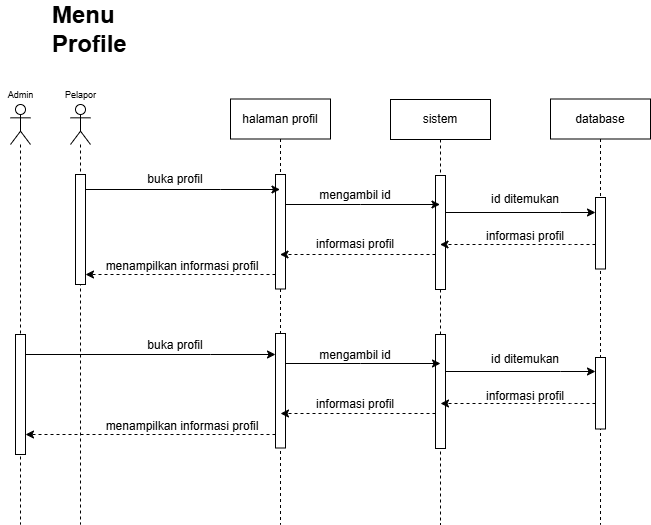

The diagram above was exported from draw.io. Its source (the exported page's mxGraphModel, read from the mxfile embedded in the PNG):
<mxGraphModel dx="463" dy="630" grid="1" gridSize="10" guides="1" tooltips="1" connect="1" arrows="1" fold="1" page="1" pageScale="1" pageWidth="850" pageHeight="1100" math="0" shadow="0">
  <root>
    <mxCell id="0" />
    <mxCell id="1" parent="0" />
    <mxCell id="TZjv4wvzPD0tOi9HneF7-1" parent="1" style="shape=umlLifeline;perimeter=lifelinePerimeter;whiteSpace=wrap;html=1;container=1;dropTarget=0;collapsible=0;recursiveResize=0;outlineConnect=0;portConstraint=eastwest;newEdgeStyle={&quot;curved&quot;:0,&quot;rounded&quot;:0};participant=umlActor;" value="" vertex="1">
      <mxGeometry height="420" width="20" x="360" y="510" as="geometry" />
    </mxCell>
    <mxCell id="TZjv4wvzPD0tOi9HneF7-2" parent="TZjv4wvzPD0tOi9HneF7-1" style="html=1;points=[[0,0,0,0,5],[0,1,0,0,-5],[1,0,0,0,5],[1,1,0,0,-5]];perimeter=orthogonalPerimeter;outlineConnect=0;targetShapes=umlLifeline;portConstraint=eastwest;newEdgeStyle={&quot;curved&quot;:0,&quot;rounded&quot;:0};" value="" vertex="1">
      <mxGeometry height="110" width="10" x="5" y="70" as="geometry" />
    </mxCell>
    <mxCell id="TZjv4wvzPD0tOi9HneF7-3" parent="1" style="text;align=center;fontStyle=1;verticalAlign=middle;spacingLeft=3;spacingRight=3;strokeColor=none;rotatable=0;points=[[0,0.5],[1,0.5]];portConstraint=eastwest;html=1;" value="&lt;span style=&quot;font-weight: normal;&quot;&gt;&lt;font style=&quot;font-size: 9px;&quot;&gt;Pelapor&lt;/font&gt;&lt;/span&gt;" vertex="1">
      <mxGeometry height="20" width="40" x="350" y="490" as="geometry" />
    </mxCell>
    <mxCell id="TZjv4wvzPD0tOi9HneF7-4" parent="1" style="shape=umlLifeline;perimeter=lifelinePerimeter;whiteSpace=wrap;html=1;container=1;dropTarget=0;collapsible=0;recursiveResize=0;outlineConnect=0;portConstraint=eastwest;newEdgeStyle={&quot;curved&quot;:0,&quot;rounded&quot;:0};" value="halaman profil" vertex="1">
      <mxGeometry height="425.5" width="100" x="520" y="504.5" as="geometry" />
    </mxCell>
    <mxCell id="TZjv4wvzPD0tOi9HneF7-5" parent="TZjv4wvzPD0tOi9HneF7-4" style="html=1;points=[[0,0,0,0,5],[0,1,0,0,-5],[1,0,0,0,5],[1,1,0,0,-5]];perimeter=orthogonalPerimeter;outlineConnect=0;targetShapes=umlLifeline;portConstraint=eastwest;newEdgeStyle={&quot;curved&quot;:0,&quot;rounded&quot;:0};" value="" vertex="1">
      <mxGeometry height="114.5" width="10" x="45" y="75.5" as="geometry" />
    </mxCell>
    <mxCell id="bBmmQ3BkSAC6TJwINhkX-13" parent="TZjv4wvzPD0tOi9HneF7-4" style="html=1;points=[[0,0,0,0,5],[0,1,0,0,-5],[1,0,0,0,5],[1,1,0,0,-5]];perimeter=orthogonalPerimeter;outlineConnect=0;targetShapes=umlLifeline;portConstraint=eastwest;newEdgeStyle={&quot;curved&quot;:0,&quot;rounded&quot;:0};" value="" vertex="1">
      <mxGeometry height="114.5" width="10" x="45" y="234.5" as="geometry" />
    </mxCell>
    <mxCell id="TZjv4wvzPD0tOi9HneF7-6" parent="1" style="shape=umlLifeline;perimeter=lifelinePerimeter;whiteSpace=wrap;html=1;container=1;dropTarget=0;collapsible=0;recursiveResize=0;outlineConnect=0;portConstraint=eastwest;newEdgeStyle={&quot;curved&quot;:0,&quot;rounded&quot;:0};" value="database" vertex="1">
      <mxGeometry height="425.5" width="100" x="840" y="504.5" as="geometry" />
    </mxCell>
    <mxCell id="TZjv4wvzPD0tOi9HneF7-7" parent="TZjv4wvzPD0tOi9HneF7-6" style="html=1;points=[[0,0,0,0,5],[0,1,0,0,-5],[1,0,0,0,5],[1,1,0,0,-5]];perimeter=orthogonalPerimeter;outlineConnect=0;targetShapes=umlLifeline;portConstraint=eastwest;newEdgeStyle={&quot;curved&quot;:0,&quot;rounded&quot;:0};" value="" vertex="1">
      <mxGeometry height="71.5" width="10" x="45" y="98.5" as="geometry" />
    </mxCell>
    <mxCell id="bBmmQ3BkSAC6TJwINhkX-5" parent="TZjv4wvzPD0tOi9HneF7-6" style="html=1;points=[[0,0,0,0,5],[0,1,0,0,-5],[1,0,0,0,5],[1,1,0,0,-5]];perimeter=orthogonalPerimeter;outlineConnect=0;targetShapes=umlLifeline;portConstraint=eastwest;newEdgeStyle={&quot;curved&quot;:0,&quot;rounded&quot;:0};" value="" vertex="1">
      <mxGeometry height="71.5" width="10" x="45" y="258.5" as="geometry" />
    </mxCell>
    <mxCell id="TZjv4wvzPD0tOi9HneF7-8" parent="1" style="shape=umlLifeline;perimeter=lifelinePerimeter;whiteSpace=wrap;html=1;container=1;dropTarget=0;collapsible=0;recursiveResize=0;outlineConnect=0;portConstraint=eastwest;newEdgeStyle={&quot;curved&quot;:0,&quot;rounded&quot;:0};" value="sistem" vertex="1">
      <mxGeometry height="425" width="100" x="680" y="505" as="geometry" />
    </mxCell>
    <mxCell id="TZjv4wvzPD0tOi9HneF7-9" parent="TZjv4wvzPD0tOi9HneF7-8" style="html=1;points=[[0,0,0,0,5],[0,1,0,0,-5],[1,0,0,0,5],[1,1,0,0,-5]];perimeter=orthogonalPerimeter;outlineConnect=0;targetShapes=umlLifeline;portConstraint=eastwest;newEdgeStyle={&quot;curved&quot;:0,&quot;rounded&quot;:0};" value="" vertex="1">
      <mxGeometry height="114" width="10" x="45" y="76" as="geometry" />
    </mxCell>
    <mxCell id="bBmmQ3BkSAC6TJwINhkX-18" parent="TZjv4wvzPD0tOi9HneF7-8" style="html=1;points=[[0,0,0,0,5],[0,1,0,0,-5],[1,0,0,0,5],[1,1,0,0,-5]];perimeter=orthogonalPerimeter;outlineConnect=0;targetShapes=umlLifeline;portConstraint=eastwest;newEdgeStyle={&quot;curved&quot;:0,&quot;rounded&quot;:0};" value="" vertex="1">
      <mxGeometry height="114" width="10" x="45" y="235" as="geometry" />
    </mxCell>
    <mxCell id="TZjv4wvzPD0tOi9HneF7-14" parent="1" style="text;html=1;whiteSpace=wrap;strokeColor=none;fillColor=none;align=center;verticalAlign=middle;rounded=0;" value="buka profil" vertex="1">
      <mxGeometry height="30" width="130" x="400" y="570" as="geometry" />
    </mxCell>
    <mxCell id="TZjv4wvzPD0tOi9HneF7-16" parent="1" style="text;html=1;whiteSpace=wrap;strokeColor=none;fillColor=none;align=left;verticalAlign=middle;rounded=0;" value="&lt;span style=&quot;font-size: 24px;&quot;&gt;&lt;b&gt;Menu Profile&amp;nbsp;&lt;/b&gt;&lt;/span&gt;" vertex="1">
      <mxGeometry height="30" width="60" x="340" y="420" as="geometry" />
    </mxCell>
    <mxCell id="kcywshSKv0-e5id9Zowc-1" parent="1" style="text;align=center;fontStyle=1;verticalAlign=middle;spacingLeft=3;spacingRight=3;strokeColor=none;rotatable=0;points=[[0,0.5],[1,0.5]];portConstraint=eastwest;html=1;" value="&lt;span style=&quot;font-weight: normal;&quot;&gt;&lt;font style=&quot;font-size: 9px;&quot;&gt;Admin&lt;/font&gt;&lt;/span&gt;" vertex="1">
      <mxGeometry height="20" width="40" x="290" y="490" as="geometry" />
    </mxCell>
    <mxCell id="kcywshSKv0-e5id9Zowc-2" parent="1" style="shape=umlLifeline;perimeter=lifelinePerimeter;whiteSpace=wrap;html=1;container=1;dropTarget=0;collapsible=0;recursiveResize=0;outlineConnect=0;portConstraint=eastwest;newEdgeStyle={&quot;curved&quot;:0,&quot;rounded&quot;:0};participant=umlActor;" value="" vertex="1">
      <mxGeometry height="420" width="20" x="300" y="510" as="geometry" />
    </mxCell>
    <mxCell id="bBmmQ3BkSAC6TJwINhkX-19" parent="kcywshSKv0-e5id9Zowc-2" style="html=1;points=[[0,0,0,0,5],[0,1,0,0,-5],[1,0,0,0,5],[1,1,0,0,-5]];perimeter=orthogonalPerimeter;outlineConnect=0;targetShapes=umlLifeline;portConstraint=eastwest;newEdgeStyle={&quot;curved&quot;:0,&quot;rounded&quot;:0};" value="" vertex="1">
      <mxGeometry height="120" width="10" x="5" y="230" as="geometry" />
    </mxCell>
    <mxCell id="E8dCxCVkofSawAVbbSGv-1" edge="1" parent="1" source="TZjv4wvzPD0tOi9HneF7-2" style="edgeStyle=orthogonalEdgeStyle;rounded=0;orthogonalLoop=1;jettySize=auto;html=1;curved=0;" target="TZjv4wvzPD0tOi9HneF7-4">
      <mxGeometry relative="1" as="geometry">
        <Array as="points">
          <mxPoint x="510" y="595" />
          <mxPoint x="510" y="595" />
        </Array>
      </mxGeometry>
    </mxCell>
    <mxCell id="E8dCxCVkofSawAVbbSGv-2" edge="1" parent="1" source="TZjv4wvzPD0tOi9HneF7-5" style="edgeStyle=orthogonalEdgeStyle;rounded=0;orthogonalLoop=1;jettySize=auto;html=1;curved=0;" target="TZjv4wvzPD0tOi9HneF7-8">
      <mxGeometry relative="1" as="geometry">
        <Array as="points">
          <mxPoint x="650" y="610" />
          <mxPoint x="650" y="610" />
        </Array>
      </mxGeometry>
    </mxCell>
    <mxCell id="E8dCxCVkofSawAVbbSGv-3" parent="1" style="text;html=1;whiteSpace=wrap;strokeColor=none;fillColor=none;align=center;verticalAlign=middle;rounded=0;" value="mengambil id" vertex="1">
      <mxGeometry height="30" width="130" x="580" y="586" as="geometry" />
    </mxCell>
    <mxCell id="E8dCxCVkofSawAVbbSGv-4" edge="1" parent="1" source="TZjv4wvzPD0tOi9HneF7-9" style="edgeStyle=orthogonalEdgeStyle;rounded=0;orthogonalLoop=1;jettySize=auto;html=1;curved=0;" target="TZjv4wvzPD0tOi9HneF7-7">
      <mxGeometry relative="1" as="geometry">
        <Array as="points">
          <mxPoint x="850" y="618" />
          <mxPoint x="850" y="618" />
        </Array>
      </mxGeometry>
    </mxCell>
    <mxCell id="E8dCxCVkofSawAVbbSGv-5" parent="1" style="text;html=1;whiteSpace=wrap;align=center;verticalAlign=middle;rounded=0;" value="id ditemukan" vertex="1">
      <mxGeometry height="30" width="130" x="750" y="590" as="geometry" />
    </mxCell>
    <mxCell id="E8dCxCVkofSawAVbbSGv-7" edge="1" parent="1" source="TZjv4wvzPD0tOi9HneF7-7" style="edgeStyle=orthogonalEdgeStyle;rounded=0;orthogonalLoop=1;jettySize=auto;html=1;curved=0;dashed=1;" target="TZjv4wvzPD0tOi9HneF7-8">
      <mxGeometry relative="1" as="geometry">
        <Array as="points">
          <mxPoint x="860" y="650" />
          <mxPoint x="860" y="650" />
        </Array>
      </mxGeometry>
    </mxCell>
    <mxCell id="E8dCxCVkofSawAVbbSGv-8" parent="1" style="text;html=1;whiteSpace=wrap;align=center;verticalAlign=middle;rounded=0;" value="informasi profil" vertex="1">
      <mxGeometry height="30" width="130" x="750" y="627" as="geometry" />
    </mxCell>
    <mxCell id="bBmmQ3BkSAC6TJwINhkX-1" edge="1" parent="1" source="TZjv4wvzPD0tOi9HneF7-9" style="edgeStyle=orthogonalEdgeStyle;rounded=0;orthogonalLoop=1;jettySize=auto;html=1;curved=0;dashed=1;" target="TZjv4wvzPD0tOi9HneF7-4">
      <mxGeometry relative="1" as="geometry">
        <Array as="points">
          <mxPoint x="630" y="660" />
          <mxPoint x="630" y="660" />
        </Array>
      </mxGeometry>
    </mxCell>
    <mxCell id="bBmmQ3BkSAC6TJwINhkX-2" parent="1" style="text;html=1;whiteSpace=wrap;align=center;verticalAlign=middle;rounded=0;" value="informasi profil" vertex="1">
      <mxGeometry height="30" width="130" x="580" y="635" as="geometry" />
    </mxCell>
    <mxCell id="bBmmQ3BkSAC6TJwINhkX-3" edge="1" parent="1" source="TZjv4wvzPD0tOi9HneF7-5" style="edgeStyle=orthogonalEdgeStyle;rounded=0;orthogonalLoop=1;jettySize=auto;html=1;curved=0;dashed=1;" target="TZjv4wvzPD0tOi9HneF7-2">
      <mxGeometry relative="1" as="geometry">
        <Array as="points">
          <mxPoint x="520" y="680" />
          <mxPoint x="520" y="680" />
        </Array>
      </mxGeometry>
    </mxCell>
    <mxCell id="bBmmQ3BkSAC6TJwINhkX-4" parent="1" style="text;html=1;whiteSpace=wrap;align=center;verticalAlign=middle;rounded=0;" value="menampilkan informasi profil" vertex="1">
      <mxGeometry height="30" width="170" x="387" y="657" as="geometry" />
    </mxCell>
    <mxCell id="bBmmQ3BkSAC6TJwINhkX-6" parent="1" style="text;html=1;whiteSpace=wrap;align=center;verticalAlign=middle;rounded=0;" value="id ditemukan" vertex="1">
      <mxGeometry height="30" width="130" x="750" y="750" as="geometry" />
    </mxCell>
    <mxCell id="bBmmQ3BkSAC6TJwINhkX-7" parent="1" style="text;html=1;whiteSpace=wrap;align=center;verticalAlign=middle;rounded=0;" value="informasi profil" vertex="1">
      <mxGeometry height="30" width="130" x="750" y="787" as="geometry" />
    </mxCell>
    <mxCell id="bBmmQ3BkSAC6TJwINhkX-8" parent="1" style="text;html=1;whiteSpace=wrap;align=center;verticalAlign=middle;rounded=0;" value="informasi profil" vertex="1">
      <mxGeometry height="30" width="130" x="580" y="795" as="geometry" />
    </mxCell>
    <mxCell id="bBmmQ3BkSAC6TJwINhkX-9" parent="1" style="text;html=1;whiteSpace=wrap;strokeColor=none;fillColor=none;align=center;verticalAlign=middle;rounded=0;" value="mengambil id" vertex="1">
      <mxGeometry height="30" width="130" x="580" y="746" as="geometry" />
    </mxCell>
    <mxCell id="bBmmQ3BkSAC6TJwINhkX-10" parent="1" style="text;html=1;whiteSpace=wrap;strokeColor=none;fillColor=none;align=center;verticalAlign=middle;rounded=0;" value="buka profil" vertex="1">
      <mxGeometry height="30" width="130" x="400" y="736" as="geometry" />
    </mxCell>
    <mxCell id="bBmmQ3BkSAC6TJwINhkX-11" parent="1" style="text;html=1;whiteSpace=wrap;align=center;verticalAlign=middle;rounded=0;" value="menampilkan informasi profil" vertex="1">
      <mxGeometry height="30" width="170" x="387" y="817" as="geometry" />
    </mxCell>
    <mxCell id="bBmmQ3BkSAC6TJwINhkX-14" edge="1" parent="1" source="bBmmQ3BkSAC6TJwINhkX-13" style="edgeStyle=orthogonalEdgeStyle;rounded=0;orthogonalLoop=1;jettySize=auto;html=1;curved=0;">
      <mxGeometry relative="1" as="geometry">
        <Array as="points">
          <mxPoint x="650" y="769" />
          <mxPoint x="650" y="769" />
        </Array>
        <mxPoint x="730" y="769" as="targetPoint" />
      </mxGeometry>
    </mxCell>
    <mxCell id="bBmmQ3BkSAC6TJwINhkX-15" edge="1" parent="1" style="edgeStyle=orthogonalEdgeStyle;rounded=0;orthogonalLoop=1;jettySize=auto;html=1;curved=0;dashed=1;">
      <mxGeometry relative="1" as="geometry">
        <Array as="points">
          <mxPoint x="630" y="819" />
          <mxPoint x="630" y="819" />
        </Array>
        <mxPoint x="725" y="819" as="sourcePoint" />
        <mxPoint x="570" y="819" as="targetPoint" />
      </mxGeometry>
    </mxCell>
    <mxCell id="bBmmQ3BkSAC6TJwINhkX-16" edge="1" parent="1" style="edgeStyle=orthogonalEdgeStyle;rounded=0;orthogonalLoop=1;jettySize=auto;html=1;curved=0;">
      <mxGeometry relative="1" as="geometry">
        <Array as="points">
          <mxPoint x="850" y="777" />
          <mxPoint x="850" y="777" />
        </Array>
        <mxPoint x="735" y="777" as="sourcePoint" />
        <mxPoint x="885" y="777" as="targetPoint" />
      </mxGeometry>
    </mxCell>
    <mxCell id="bBmmQ3BkSAC6TJwINhkX-17" edge="1" parent="1" style="edgeStyle=orthogonalEdgeStyle;rounded=0;orthogonalLoop=1;jettySize=auto;html=1;curved=0;dashed=1;">
      <mxGeometry relative="1" as="geometry">
        <Array as="points">
          <mxPoint x="860" y="809" />
          <mxPoint x="860" y="809" />
        </Array>
        <mxPoint x="885" y="809" as="sourcePoint" />
        <mxPoint x="730" y="809" as="targetPoint" />
      </mxGeometry>
    </mxCell>
    <mxCell id="bBmmQ3BkSAC6TJwINhkX-20" edge="1" parent="1" source="bBmmQ3BkSAC6TJwINhkX-19" style="edgeStyle=orthogonalEdgeStyle;rounded=0;orthogonalLoop=1;jettySize=auto;html=1;curved=0;" target="bBmmQ3BkSAC6TJwINhkX-13">
      <mxGeometry relative="1" as="geometry">
        <Array as="points">
          <mxPoint x="500" y="760" />
          <mxPoint x="500" y="760" />
        </Array>
      </mxGeometry>
    </mxCell>
    <mxCell id="bBmmQ3BkSAC6TJwINhkX-21" edge="1" parent="1" source="bBmmQ3BkSAC6TJwINhkX-13" style="edgeStyle=orthogonalEdgeStyle;rounded=0;orthogonalLoop=1;jettySize=auto;html=1;curved=0;dashed=1;" target="bBmmQ3BkSAC6TJwINhkX-19">
      <mxGeometry relative="1" as="geometry">
        <Array as="points">
          <mxPoint x="510" y="840" />
          <mxPoint x="510" y="840" />
        </Array>
      </mxGeometry>
    </mxCell>
  </root>
</mxGraphModel>